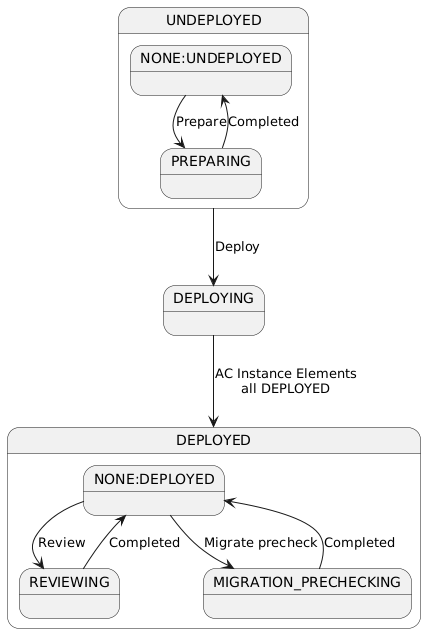

The diagram above was rendered by PlantUML. Its source (embedded in the PNG):
@startuml
UNDEPLOYED --> DEPLOYING: Deploy
DEPLOYING --> DEPLOYED: AC Instance Elements\nall DEPLOYED

state UNDEPLOYED {
 NONE:UNDEPLOYED --> PREPARING: Prepare
 PREPARING --> NONE:UNDEPLOYED: Completed
}

state DEPLOYED {
 NONE:DEPLOYED --> REVIEWING: Review
 REVIEWING --> NONE:DEPLOYED: Completed
 NONE:DEPLOYED --> MIGRATION_PRECHECKING: Migrate precheck
 MIGRATION_PRECHECKING --> NONE:DEPLOYED: Completed
}
@enduml